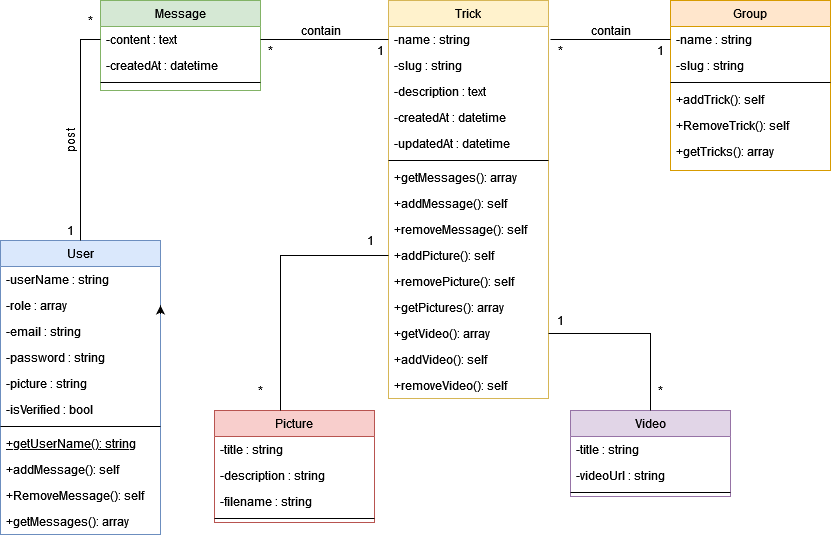

The diagram above was exported from draw.io. Its source (the exported page's mxGraphModel, read from the mxfile embedded in the PNG):
<mxGraphModel dx="1422" dy="780" grid="0" gridSize="10" guides="1" tooltips="1" connect="1" arrows="1" fold="1" page="1" pageScale="1" pageWidth="827" pageHeight="1169" math="0" shadow="0">
  <root>
    <mxCell id="WIyWlLk6GJQsqaUBKTNV-0" />
    <mxCell id="WIyWlLk6GJQsqaUBKTNV-1" parent="WIyWlLk6GJQsqaUBKTNV-0" />
    <mxCell id="zkfFHV4jXpPFQw0GAbJ--0" value="Message" style="swimlane;fontStyle=0;align=center;verticalAlign=top;childLayout=stackLayout;horizontal=1;startSize=26;horizontalStack=0;resizeParent=1;resizeLast=0;collapsible=1;marginBottom=0;rounded=0;shadow=0;strokeWidth=1;fillColor=#d5e8d4;strokeColor=#82b366;" parent="WIyWlLk6GJQsqaUBKTNV-1" vertex="1">
      <mxGeometry x="220" y="120" width="160" height="90" as="geometry">
        <mxRectangle x="230" y="140" width="160" height="26" as="alternateBounds" />
      </mxGeometry>
    </mxCell>
    <mxCell id="zkfFHV4jXpPFQw0GAbJ--1" value="-content : text" style="text;align=left;verticalAlign=top;spacingLeft=4;spacingRight=4;overflow=hidden;rotatable=0;points=[[0,0.5],[1,0.5]];portConstraint=eastwest;" parent="zkfFHV4jXpPFQw0GAbJ--0" vertex="1">
      <mxGeometry y="26" width="160" height="26" as="geometry" />
    </mxCell>
    <mxCell id="zkfFHV4jXpPFQw0GAbJ--2" value="-createdAt : datetime" style="text;align=left;verticalAlign=top;spacingLeft=4;spacingRight=4;overflow=hidden;rotatable=0;points=[[0,0.5],[1,0.5]];portConstraint=eastwest;rounded=0;shadow=0;html=0;" parent="zkfFHV4jXpPFQw0GAbJ--0" vertex="1">
      <mxGeometry y="52" width="160" height="26" as="geometry" />
    </mxCell>
    <mxCell id="zkfFHV4jXpPFQw0GAbJ--4" value="" style="line;html=1;strokeWidth=1;align=left;verticalAlign=middle;spacingTop=-1;spacingLeft=3;spacingRight=3;rotatable=0;labelPosition=right;points=[];portConstraint=eastwest;" parent="zkfFHV4jXpPFQw0GAbJ--0" vertex="1">
      <mxGeometry y="78" width="160" height="8" as="geometry" />
    </mxCell>
    <mxCell id="zkfFHV4jXpPFQw0GAbJ--6" value="User" style="swimlane;fontStyle=0;align=center;verticalAlign=top;childLayout=stackLayout;horizontal=1;startSize=26;horizontalStack=0;resizeParent=1;resizeLast=0;collapsible=1;marginBottom=0;rounded=0;shadow=0;strokeWidth=1;fillColor=#dae8fc;strokeColor=#6c8ebf;" parent="WIyWlLk6GJQsqaUBKTNV-1" vertex="1">
      <mxGeometry x="120" y="360" width="160" height="294" as="geometry">
        <mxRectangle x="130" y="380" width="160" height="26" as="alternateBounds" />
      </mxGeometry>
    </mxCell>
    <mxCell id="zkfFHV4jXpPFQw0GAbJ--7" value="-userName : string" style="text;align=left;verticalAlign=top;spacingLeft=4;spacingRight=4;overflow=hidden;rotatable=0;points=[[0,0.5],[1,0.5]];portConstraint=eastwest;" parent="zkfFHV4jXpPFQw0GAbJ--6" vertex="1">
      <mxGeometry y="26" width="160" height="26" as="geometry" />
    </mxCell>
    <mxCell id="zkfFHV4jXpPFQw0GAbJ--8" value="-role : array" style="text;align=left;verticalAlign=top;spacingLeft=4;spacingRight=4;overflow=hidden;rotatable=0;points=[[0,0.5],[1,0.5]];portConstraint=eastwest;rounded=0;shadow=0;html=0;" parent="zkfFHV4jXpPFQw0GAbJ--6" vertex="1">
      <mxGeometry y="52" width="160" height="26" as="geometry" />
    </mxCell>
    <mxCell id="T8LHDeBS8VgMwJM4xDrI-21" value="-email : string" style="text;align=left;verticalAlign=top;spacingLeft=4;spacingRight=4;overflow=hidden;rotatable=0;points=[[0,0.5],[1,0.5]];portConstraint=eastwest;" parent="zkfFHV4jXpPFQw0GAbJ--6" vertex="1">
      <mxGeometry y="78" width="160" height="26" as="geometry" />
    </mxCell>
    <mxCell id="T8LHDeBS8VgMwJM4xDrI-22" value="-password : string" style="text;align=left;verticalAlign=top;spacingLeft=4;spacingRight=4;overflow=hidden;rotatable=0;points=[[0,0.5],[1,0.5]];portConstraint=eastwest;" parent="zkfFHV4jXpPFQw0GAbJ--6" vertex="1">
      <mxGeometry y="104" width="160" height="26" as="geometry" />
    </mxCell>
    <mxCell id="rqb6lXDq-o84xMOEpCBq-1" value="-picture : string" style="text;align=left;verticalAlign=top;spacingLeft=4;spacingRight=4;overflow=hidden;rotatable=0;points=[[0,0.5],[1,0.5]];portConstraint=eastwest;" parent="zkfFHV4jXpPFQw0GAbJ--6" vertex="1">
      <mxGeometry y="130" width="160" height="26" as="geometry" />
    </mxCell>
    <mxCell id="T8LHDeBS8VgMwJM4xDrI-23" value="-isVerified : bool" style="text;align=left;verticalAlign=top;spacingLeft=4;spacingRight=4;overflow=hidden;rotatable=0;points=[[0,0.5],[1,0.5]];portConstraint=eastwest;" parent="zkfFHV4jXpPFQw0GAbJ--6" vertex="1">
      <mxGeometry y="156" width="160" height="26" as="geometry" />
    </mxCell>
    <mxCell id="zkfFHV4jXpPFQw0GAbJ--9" value="" style="line;html=1;strokeWidth=1;align=left;verticalAlign=middle;spacingTop=-1;spacingLeft=3;spacingRight=3;rotatable=0;labelPosition=right;points=[];portConstraint=eastwest;" parent="zkfFHV4jXpPFQw0GAbJ--6" vertex="1">
      <mxGeometry y="182" width="160" height="8" as="geometry" />
    </mxCell>
    <mxCell id="zkfFHV4jXpPFQw0GAbJ--10" value="+getUserName(): string" style="text;align=left;verticalAlign=top;spacingLeft=4;spacingRight=4;overflow=hidden;rotatable=0;points=[[0,0.5],[1,0.5]];portConstraint=eastwest;fontStyle=4" parent="zkfFHV4jXpPFQw0GAbJ--6" vertex="1">
      <mxGeometry y="190" width="160" height="26" as="geometry" />
    </mxCell>
    <mxCell id="zkfFHV4jXpPFQw0GAbJ--11" value="+addMessage(): self" style="text;align=left;verticalAlign=top;spacingLeft=4;spacingRight=4;overflow=hidden;rotatable=0;points=[[0,0.5],[1,0.5]];portConstraint=eastwest;" parent="zkfFHV4jXpPFQw0GAbJ--6" vertex="1">
      <mxGeometry y="216" width="160" height="26" as="geometry" />
    </mxCell>
    <mxCell id="T8LHDeBS8VgMwJM4xDrI-24" value="+RemoveMessage(): self" style="text;align=left;verticalAlign=top;spacingLeft=4;spacingRight=4;overflow=hidden;rotatable=0;points=[[0,0.5],[1,0.5]];portConstraint=eastwest;" parent="zkfFHV4jXpPFQw0GAbJ--6" vertex="1">
      <mxGeometry y="242" width="160" height="26" as="geometry" />
    </mxCell>
    <mxCell id="T8LHDeBS8VgMwJM4xDrI-25" value="+getMessages(): array" style="text;align=left;verticalAlign=top;spacingLeft=4;spacingRight=4;overflow=hidden;rotatable=0;points=[[0,0.5],[1,0.5]];portConstraint=eastwest;" parent="zkfFHV4jXpPFQw0GAbJ--6" vertex="1">
      <mxGeometry y="268" width="160" height="26" as="geometry" />
    </mxCell>
    <mxCell id="rqb6lXDq-o84xMOEpCBq-0" style="edgeStyle=orthogonalEdgeStyle;rounded=0;orthogonalLoop=1;jettySize=auto;html=1;exitX=1;exitY=0.25;exitDx=0;exitDy=0;entryX=1;entryY=0.5;entryDx=0;entryDy=0;" parent="zkfFHV4jXpPFQw0GAbJ--6" source="zkfFHV4jXpPFQw0GAbJ--6" target="zkfFHV4jXpPFQw0GAbJ--8" edge="1">
      <mxGeometry relative="1" as="geometry" />
    </mxCell>
    <mxCell id="zkfFHV4jXpPFQw0GAbJ--13" value="Picture" style="swimlane;fontStyle=0;align=center;verticalAlign=top;childLayout=stackLayout;horizontal=1;startSize=26;horizontalStack=0;resizeParent=1;resizeLast=0;collapsible=1;marginBottom=0;rounded=0;shadow=0;strokeWidth=1;fillColor=#f8cecc;strokeColor=#b85450;" parent="WIyWlLk6GJQsqaUBKTNV-1" vertex="1">
      <mxGeometry x="334" y="530" width="160" height="112" as="geometry">
        <mxRectangle x="340" y="380" width="170" height="26" as="alternateBounds" />
      </mxGeometry>
    </mxCell>
    <mxCell id="zkfFHV4jXpPFQw0GAbJ--14" value="-title : string" style="text;align=left;verticalAlign=top;spacingLeft=4;spacingRight=4;overflow=hidden;rotatable=0;points=[[0,0.5],[1,0.5]];portConstraint=eastwest;" parent="zkfFHV4jXpPFQw0GAbJ--13" vertex="1">
      <mxGeometry y="26" width="160" height="26" as="geometry" />
    </mxCell>
    <mxCell id="T8LHDeBS8VgMwJM4xDrI-10" value="-description : string" style="text;align=left;verticalAlign=top;spacingLeft=4;spacingRight=4;overflow=hidden;rotatable=0;points=[[0,0.5],[1,0.5]];portConstraint=eastwest;" parent="zkfFHV4jXpPFQw0GAbJ--13" vertex="1">
      <mxGeometry y="52" width="160" height="26" as="geometry" />
    </mxCell>
    <mxCell id="T8LHDeBS8VgMwJM4xDrI-11" value="-filename : string" style="text;align=left;verticalAlign=top;spacingLeft=4;spacingRight=4;overflow=hidden;rotatable=0;points=[[0,0.5],[1,0.5]];portConstraint=eastwest;" parent="zkfFHV4jXpPFQw0GAbJ--13" vertex="1">
      <mxGeometry y="78" width="160" height="26" as="geometry" />
    </mxCell>
    <mxCell id="zkfFHV4jXpPFQw0GAbJ--15" value="" style="line;html=1;strokeWidth=1;align=left;verticalAlign=middle;spacingTop=-1;spacingLeft=3;spacingRight=3;rotatable=0;labelPosition=right;points=[];portConstraint=eastwest;" parent="zkfFHV4jXpPFQw0GAbJ--13" vertex="1">
      <mxGeometry y="104" width="160" height="8" as="geometry" />
    </mxCell>
    <mxCell id="zkfFHV4jXpPFQw0GAbJ--17" value="Trick" style="swimlane;fontStyle=0;align=center;verticalAlign=top;childLayout=stackLayout;horizontal=1;startSize=26;horizontalStack=0;resizeParent=1;resizeLast=0;collapsible=1;marginBottom=0;rounded=0;shadow=0;strokeWidth=1;fillColor=#fff2cc;strokeColor=#d6b656;" parent="WIyWlLk6GJQsqaUBKTNV-1" vertex="1">
      <mxGeometry x="508" y="120" width="160" height="398" as="geometry">
        <mxRectangle x="550" y="140" width="160" height="26" as="alternateBounds" />
      </mxGeometry>
    </mxCell>
    <mxCell id="zkfFHV4jXpPFQw0GAbJ--18" value="-name : string" style="text;align=left;verticalAlign=top;spacingLeft=4;spacingRight=4;overflow=hidden;rotatable=0;points=[[0,0.5],[1,0.5]];portConstraint=eastwest;" parent="zkfFHV4jXpPFQw0GAbJ--17" vertex="1">
      <mxGeometry y="26" width="160" height="26" as="geometry" />
    </mxCell>
    <mxCell id="zkfFHV4jXpPFQw0GAbJ--19" value="-slug : string" style="text;align=left;verticalAlign=top;spacingLeft=4;spacingRight=4;overflow=hidden;rotatable=0;points=[[0,0.5],[1,0.5]];portConstraint=eastwest;rounded=0;shadow=0;html=0;" parent="zkfFHV4jXpPFQw0GAbJ--17" vertex="1">
      <mxGeometry y="52" width="160" height="26" as="geometry" />
    </mxCell>
    <mxCell id="zkfFHV4jXpPFQw0GAbJ--20" value="-description : text" style="text;align=left;verticalAlign=top;spacingLeft=4;spacingRight=4;overflow=hidden;rotatable=0;points=[[0,0.5],[1,0.5]];portConstraint=eastwest;rounded=0;shadow=0;html=0;" parent="zkfFHV4jXpPFQw0GAbJ--17" vertex="1">
      <mxGeometry y="78" width="160" height="26" as="geometry" />
    </mxCell>
    <mxCell id="zkfFHV4jXpPFQw0GAbJ--21" value="-createdAt : datetime" style="text;align=left;verticalAlign=top;spacingLeft=4;spacingRight=4;overflow=hidden;rotatable=0;points=[[0,0.5],[1,0.5]];portConstraint=eastwest;rounded=0;shadow=0;html=0;" parent="zkfFHV4jXpPFQw0GAbJ--17" vertex="1">
      <mxGeometry y="104" width="160" height="26" as="geometry" />
    </mxCell>
    <mxCell id="zkfFHV4jXpPFQw0GAbJ--22" value="-updatedAt : datetime" style="text;align=left;verticalAlign=top;spacingLeft=4;spacingRight=4;overflow=hidden;rotatable=0;points=[[0,0.5],[1,0.5]];portConstraint=eastwest;rounded=0;shadow=0;html=0;" parent="zkfFHV4jXpPFQw0GAbJ--17" vertex="1">
      <mxGeometry y="130" width="160" height="26" as="geometry" />
    </mxCell>
    <mxCell id="zkfFHV4jXpPFQw0GAbJ--23" value="" style="line;html=1;strokeWidth=1;align=left;verticalAlign=middle;spacingTop=-1;spacingLeft=3;spacingRight=3;rotatable=0;labelPosition=right;points=[];portConstraint=eastwest;" parent="zkfFHV4jXpPFQw0GAbJ--17" vertex="1">
      <mxGeometry y="156" width="160" height="8" as="geometry" />
    </mxCell>
    <mxCell id="zkfFHV4jXpPFQw0GAbJ--24" value="+getMessages(): array&#10;" style="text;align=left;verticalAlign=top;spacingLeft=4;spacingRight=4;overflow=hidden;rotatable=0;points=[[0,0.5],[1,0.5]];portConstraint=eastwest;" parent="zkfFHV4jXpPFQw0GAbJ--17" vertex="1">
      <mxGeometry y="164" width="160" height="26" as="geometry" />
    </mxCell>
    <mxCell id="zkfFHV4jXpPFQw0GAbJ--25" value="+addMessage(): self" style="text;align=left;verticalAlign=top;spacingLeft=4;spacingRight=4;overflow=hidden;rotatable=0;points=[[0,0.5],[1,0.5]];portConstraint=eastwest;" parent="zkfFHV4jXpPFQw0GAbJ--17" vertex="1">
      <mxGeometry y="190" width="160" height="26" as="geometry" />
    </mxCell>
    <mxCell id="T8LHDeBS8VgMwJM4xDrI-0" value="+removeMessage(): self" style="text;align=left;verticalAlign=top;spacingLeft=4;spacingRight=4;overflow=hidden;rotatable=0;points=[[0,0.5],[1,0.5]];portConstraint=eastwest;" parent="zkfFHV4jXpPFQw0GAbJ--17" vertex="1">
      <mxGeometry y="216" width="160" height="26" as="geometry" />
    </mxCell>
    <mxCell id="T8LHDeBS8VgMwJM4xDrI-1" value="+addPicture(): self" style="text;align=left;verticalAlign=top;spacingLeft=4;spacingRight=4;overflow=hidden;rotatable=0;points=[[0,0.5],[1,0.5]];portConstraint=eastwest;" parent="zkfFHV4jXpPFQw0GAbJ--17" vertex="1">
      <mxGeometry y="242" width="160" height="26" as="geometry" />
    </mxCell>
    <mxCell id="T8LHDeBS8VgMwJM4xDrI-2" value="+removePicture(): self" style="text;align=left;verticalAlign=top;spacingLeft=4;spacingRight=4;overflow=hidden;rotatable=0;points=[[0,0.5],[1,0.5]];portConstraint=eastwest;" parent="zkfFHV4jXpPFQw0GAbJ--17" vertex="1">
      <mxGeometry y="268" width="160" height="26" as="geometry" />
    </mxCell>
    <mxCell id="T8LHDeBS8VgMwJM4xDrI-3" value="+getPictures(): array&#10;" style="text;align=left;verticalAlign=top;spacingLeft=4;spacingRight=4;overflow=hidden;rotatable=0;points=[[0,0.5],[1,0.5]];portConstraint=eastwest;" parent="zkfFHV4jXpPFQw0GAbJ--17" vertex="1">
      <mxGeometry y="294" width="160" height="26" as="geometry" />
    </mxCell>
    <mxCell id="T8LHDeBS8VgMwJM4xDrI-4" value="+getVideo(): array&#10;" style="text;align=left;verticalAlign=top;spacingLeft=4;spacingRight=4;overflow=hidden;rotatable=0;points=[[0,0.5],[1,0.5]];portConstraint=eastwest;" parent="zkfFHV4jXpPFQw0GAbJ--17" vertex="1">
      <mxGeometry y="320" width="160" height="26" as="geometry" />
    </mxCell>
    <mxCell id="T8LHDeBS8VgMwJM4xDrI-5" value="+addVideo(): self" style="text;align=left;verticalAlign=top;spacingLeft=4;spacingRight=4;overflow=hidden;rotatable=0;points=[[0,0.5],[1,0.5]];portConstraint=eastwest;" parent="zkfFHV4jXpPFQw0GAbJ--17" vertex="1">
      <mxGeometry y="346" width="160" height="26" as="geometry" />
    </mxCell>
    <mxCell id="T8LHDeBS8VgMwJM4xDrI-6" value="+removeVideo(): self" style="text;align=left;verticalAlign=top;spacingLeft=4;spacingRight=4;overflow=hidden;rotatable=0;points=[[0,0.5],[1,0.5]];portConstraint=eastwest;" parent="zkfFHV4jXpPFQw0GAbJ--17" vertex="1">
      <mxGeometry y="372" width="160" height="26" as="geometry" />
    </mxCell>
    <mxCell id="T8LHDeBS8VgMwJM4xDrI-7" value="Video" style="swimlane;fontStyle=0;align=center;verticalAlign=top;childLayout=stackLayout;horizontal=1;startSize=26;horizontalStack=0;resizeParent=1;resizeLast=0;collapsible=1;marginBottom=0;rounded=0;shadow=0;strokeWidth=1;fillColor=#e1d5e7;strokeColor=#9673a6;" parent="WIyWlLk6GJQsqaUBKTNV-1" vertex="1">
      <mxGeometry x="690" y="530" width="160" height="86" as="geometry">
        <mxRectangle x="340" y="380" width="170" height="26" as="alternateBounds" />
      </mxGeometry>
    </mxCell>
    <mxCell id="T8LHDeBS8VgMwJM4xDrI-8" value="-title : string" style="text;align=left;verticalAlign=top;spacingLeft=4;spacingRight=4;overflow=hidden;rotatable=0;points=[[0,0.5],[1,0.5]];portConstraint=eastwest;" parent="T8LHDeBS8VgMwJM4xDrI-7" vertex="1">
      <mxGeometry y="26" width="160" height="26" as="geometry" />
    </mxCell>
    <mxCell id="T8LHDeBS8VgMwJM4xDrI-12" value="-videoUrl : string" style="text;align=left;verticalAlign=top;spacingLeft=4;spacingRight=4;overflow=hidden;rotatable=0;points=[[0,0.5],[1,0.5]];portConstraint=eastwest;" parent="T8LHDeBS8VgMwJM4xDrI-7" vertex="1">
      <mxGeometry y="52" width="160" height="26" as="geometry" />
    </mxCell>
    <mxCell id="T8LHDeBS8VgMwJM4xDrI-9" value="" style="line;html=1;strokeWidth=1;align=left;verticalAlign=middle;spacingTop=-1;spacingLeft=3;spacingRight=3;rotatable=0;labelPosition=right;points=[];portConstraint=eastwest;" parent="T8LHDeBS8VgMwJM4xDrI-7" vertex="1">
      <mxGeometry y="78" width="160" height="8" as="geometry" />
    </mxCell>
    <mxCell id="T8LHDeBS8VgMwJM4xDrI-13" value="" style="endArrow=none;html=1;rounded=0;entryX=0;entryY=0.5;entryDx=0;entryDy=0;" parent="WIyWlLk6GJQsqaUBKTNV-1" target="T8LHDeBS8VgMwJM4xDrI-1" edge="1">
      <mxGeometry width="50" height="50" relative="1" as="geometry">
        <mxPoint x="400" y="530" as="sourcePoint" />
        <mxPoint x="500" y="400" as="targetPoint" />
        <Array as="points">
          <mxPoint x="400" y="375" />
        </Array>
      </mxGeometry>
    </mxCell>
    <mxCell id="T8LHDeBS8VgMwJM4xDrI-14" value="1" style="text;html=1;align=center;verticalAlign=middle;resizable=0;points=[];autosize=1;strokeColor=none;fillColor=none;" parent="WIyWlLk6GJQsqaUBKTNV-1" vertex="1">
      <mxGeometry x="480" y="350" width="20" height="20" as="geometry" />
    </mxCell>
    <mxCell id="T8LHDeBS8VgMwJM4xDrI-15" value="*" style="text;html=1;align=center;verticalAlign=middle;resizable=0;points=[];autosize=1;strokeColor=none;fillColor=none;" parent="WIyWlLk6GJQsqaUBKTNV-1" vertex="1">
      <mxGeometry x="370" y="500" width="20" height="20" as="geometry" />
    </mxCell>
    <mxCell id="T8LHDeBS8VgMwJM4xDrI-16" value="" style="endArrow=none;html=1;rounded=0;entryX=1;entryY=0.5;entryDx=0;entryDy=0;exitX=0.5;exitY=0;exitDx=0;exitDy=0;" parent="WIyWlLk6GJQsqaUBKTNV-1" source="T8LHDeBS8VgMwJM4xDrI-7" target="T8LHDeBS8VgMwJM4xDrI-4" edge="1">
      <mxGeometry width="50" height="50" relative="1" as="geometry">
        <mxPoint x="410" y="540" as="sourcePoint" />
        <mxPoint x="518" y="385" as="targetPoint" />
        <Array as="points">
          <mxPoint x="770" y="453" />
        </Array>
      </mxGeometry>
    </mxCell>
    <mxCell id="T8LHDeBS8VgMwJM4xDrI-17" value="1" style="text;html=1;align=center;verticalAlign=middle;resizable=0;points=[];autosize=1;strokeColor=none;fillColor=none;" parent="WIyWlLk6GJQsqaUBKTNV-1" vertex="1">
      <mxGeometry x="670" y="430" width="20" height="20" as="geometry" />
    </mxCell>
    <mxCell id="T8LHDeBS8VgMwJM4xDrI-19" value="*" style="text;html=1;align=center;verticalAlign=middle;resizable=0;points=[];autosize=1;strokeColor=none;fillColor=none;" parent="WIyWlLk6GJQsqaUBKTNV-1" vertex="1">
      <mxGeometry x="770" y="500" width="20" height="20" as="geometry" />
    </mxCell>
    <mxCell id="T8LHDeBS8VgMwJM4xDrI-26" value="" style="endArrow=none;html=1;rounded=0;entryX=0;entryY=0.5;entryDx=0;entryDy=0;exitX=0.5;exitY=0;exitDx=0;exitDy=0;" parent="WIyWlLk6GJQsqaUBKTNV-1" source="zkfFHV4jXpPFQw0GAbJ--6" target="zkfFHV4jXpPFQw0GAbJ--1" edge="1">
      <mxGeometry width="50" height="50" relative="1" as="geometry">
        <mxPoint x="146" y="325" as="sourcePoint" />
        <mxPoint x="254" y="170" as="targetPoint" />
        <Array as="points">
          <mxPoint x="200" y="159" />
        </Array>
      </mxGeometry>
    </mxCell>
    <mxCell id="T8LHDeBS8VgMwJM4xDrI-29" value="*" style="text;html=1;align=center;verticalAlign=middle;resizable=0;points=[];autosize=1;strokeColor=none;fillColor=none;" parent="WIyWlLk6GJQsqaUBKTNV-1" vertex="1">
      <mxGeometry x="200" y="130" width="20" height="20" as="geometry" />
    </mxCell>
    <mxCell id="T8LHDeBS8VgMwJM4xDrI-30" value="1" style="text;html=1;align=center;verticalAlign=middle;resizable=0;points=[];autosize=1;strokeColor=none;fillColor=none;" parent="WIyWlLk6GJQsqaUBKTNV-1" vertex="1">
      <mxGeometry x="180" y="340" width="20" height="20" as="geometry" />
    </mxCell>
    <mxCell id="T8LHDeBS8VgMwJM4xDrI-31" value="post" style="text;html=1;align=center;verticalAlign=middle;resizable=0;points=[];autosize=1;strokeColor=none;fillColor=none;rotation=270;" parent="WIyWlLk6GJQsqaUBKTNV-1" vertex="1">
      <mxGeometry x="170" y="250" width="40" height="20" as="geometry" />
    </mxCell>
    <mxCell id="T8LHDeBS8VgMwJM4xDrI-32" value="Group" style="swimlane;fontStyle=0;align=center;verticalAlign=top;childLayout=stackLayout;horizontal=1;startSize=26;horizontalStack=0;resizeParent=1;resizeLast=0;collapsible=1;marginBottom=0;rounded=0;shadow=0;strokeWidth=1;fillColor=#ffe6cc;strokeColor=#d79b00;" parent="WIyWlLk6GJQsqaUBKTNV-1" vertex="1">
      <mxGeometry x="790" y="120" width="160" height="170" as="geometry">
        <mxRectangle x="130" y="380" width="160" height="26" as="alternateBounds" />
      </mxGeometry>
    </mxCell>
    <mxCell id="T8LHDeBS8VgMwJM4xDrI-33" value="-name : string" style="text;align=left;verticalAlign=top;spacingLeft=4;spacingRight=4;overflow=hidden;rotatable=0;points=[[0,0.5],[1,0.5]];portConstraint=eastwest;" parent="T8LHDeBS8VgMwJM4xDrI-32" vertex="1">
      <mxGeometry y="26" width="160" height="26" as="geometry" />
    </mxCell>
    <mxCell id="T8LHDeBS8VgMwJM4xDrI-36" value="-slug : string" style="text;align=left;verticalAlign=top;spacingLeft=4;spacingRight=4;overflow=hidden;rotatable=0;points=[[0,0.5],[1,0.5]];portConstraint=eastwest;" parent="T8LHDeBS8VgMwJM4xDrI-32" vertex="1">
      <mxGeometry y="52" width="160" height="26" as="geometry" />
    </mxCell>
    <mxCell id="T8LHDeBS8VgMwJM4xDrI-38" value="" style="line;html=1;strokeWidth=1;align=left;verticalAlign=middle;spacingTop=-1;spacingLeft=3;spacingRight=3;rotatable=0;labelPosition=right;points=[];portConstraint=eastwest;" parent="T8LHDeBS8VgMwJM4xDrI-32" vertex="1">
      <mxGeometry y="78" width="160" height="8" as="geometry" />
    </mxCell>
    <mxCell id="T8LHDeBS8VgMwJM4xDrI-40" value="+addTrick(): self" style="text;align=left;verticalAlign=top;spacingLeft=4;spacingRight=4;overflow=hidden;rotatable=0;points=[[0,0.5],[1,0.5]];portConstraint=eastwest;" parent="T8LHDeBS8VgMwJM4xDrI-32" vertex="1">
      <mxGeometry y="86" width="160" height="26" as="geometry" />
    </mxCell>
    <mxCell id="T8LHDeBS8VgMwJM4xDrI-41" value="+RemoveTrick(): self" style="text;align=left;verticalAlign=top;spacingLeft=4;spacingRight=4;overflow=hidden;rotatable=0;points=[[0,0.5],[1,0.5]];portConstraint=eastwest;" parent="T8LHDeBS8VgMwJM4xDrI-32" vertex="1">
      <mxGeometry y="112" width="160" height="26" as="geometry" />
    </mxCell>
    <mxCell id="T8LHDeBS8VgMwJM4xDrI-42" value="+getTricks(): array" style="text;align=left;verticalAlign=top;spacingLeft=4;spacingRight=4;overflow=hidden;rotatable=0;points=[[0,0.5],[1,0.5]];portConstraint=eastwest;" parent="T8LHDeBS8VgMwJM4xDrI-32" vertex="1">
      <mxGeometry y="138" width="160" height="26" as="geometry" />
    </mxCell>
    <mxCell id="T8LHDeBS8VgMwJM4xDrI-47" value="" style="endArrow=none;html=1;rounded=0;entryX=0;entryY=0.5;entryDx=0;entryDy=0;exitX=1;exitY=0.5;exitDx=0;exitDy=0;" parent="WIyWlLk6GJQsqaUBKTNV-1" source="zkfFHV4jXpPFQw0GAbJ--1" target="zkfFHV4jXpPFQw0GAbJ--18" edge="1">
      <mxGeometry width="50" height="50" relative="1" as="geometry">
        <mxPoint x="560" y="390" as="sourcePoint" />
        <mxPoint x="610" y="340" as="targetPoint" />
      </mxGeometry>
    </mxCell>
    <mxCell id="T8LHDeBS8VgMwJM4xDrI-48" value="contain" style="text;html=1;align=center;verticalAlign=middle;resizable=0;points=[];autosize=1;strokeColor=none;fillColor=none;" parent="WIyWlLk6GJQsqaUBKTNV-1" vertex="1">
      <mxGeometry x="410" y="140" width="60" height="20" as="geometry" />
    </mxCell>
    <mxCell id="T8LHDeBS8VgMwJM4xDrI-49" value="1" style="text;html=1;align=center;verticalAlign=middle;resizable=0;points=[];autosize=1;strokeColor=none;fillColor=none;" parent="WIyWlLk6GJQsqaUBKTNV-1" vertex="1">
      <mxGeometry x="490" y="160" width="20" height="20" as="geometry" />
    </mxCell>
    <mxCell id="T8LHDeBS8VgMwJM4xDrI-50" value="*" style="text;html=1;align=center;verticalAlign=middle;resizable=0;points=[];autosize=1;strokeColor=none;fillColor=none;" parent="WIyWlLk6GJQsqaUBKTNV-1" vertex="1">
      <mxGeometry x="380" y="160" width="20" height="20" as="geometry" />
    </mxCell>
    <mxCell id="T8LHDeBS8VgMwJM4xDrI-51" value="contain" style="text;html=1;align=center;verticalAlign=middle;resizable=0;points=[];autosize=1;strokeColor=none;fillColor=none;" parent="WIyWlLk6GJQsqaUBKTNV-1" vertex="1">
      <mxGeometry x="700" y="140" width="60" height="20" as="geometry" />
    </mxCell>
    <mxCell id="T8LHDeBS8VgMwJM4xDrI-52" value="" style="endArrow=none;html=1;rounded=0;entryX=0;entryY=0.5;entryDx=0;entryDy=0;" parent="WIyWlLk6GJQsqaUBKTNV-1" target="T8LHDeBS8VgMwJM4xDrI-33" edge="1">
      <mxGeometry width="50" height="50" relative="1" as="geometry">
        <mxPoint x="670" y="159" as="sourcePoint" />
        <mxPoint x="518" y="169" as="targetPoint" />
      </mxGeometry>
    </mxCell>
    <mxCell id="T8LHDeBS8VgMwJM4xDrI-53" value="*" style="text;html=1;align=center;verticalAlign=middle;resizable=0;points=[];autosize=1;strokeColor=none;fillColor=none;" parent="WIyWlLk6GJQsqaUBKTNV-1" vertex="1">
      <mxGeometry x="670" y="160" width="20" height="20" as="geometry" />
    </mxCell>
    <mxCell id="T8LHDeBS8VgMwJM4xDrI-54" value="1" style="text;html=1;align=center;verticalAlign=middle;resizable=0;points=[];autosize=1;strokeColor=none;fillColor=none;" parent="WIyWlLk6GJQsqaUBKTNV-1" vertex="1">
      <mxGeometry x="770" y="160" width="20" height="20" as="geometry" />
    </mxCell>
  </root>
</mxGraphModel>